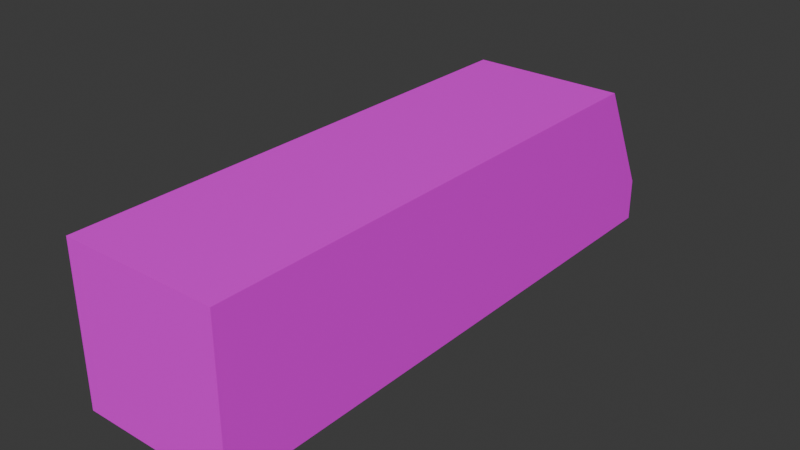 # Source: train_engine.blend  (saved by Blender 4.2.66; exported with 4.5.12 LTS)
import bpy
from mathutils import Matrix  # noqa: F401  (used for matrix-valued properties, if any)

bpy.ops.wm.read_factory_settings(use_empty=True)
scene = bpy.context.scene
scene.name = 'Scene'

# ---- collections
col_collection = bpy.data.collections.new('Collection'); scene.collection.children.link(col_collection)

# ---- images (referenced by path relative to the original .blend; pixels are not part of the script)
import os
ASSET_DIR = os.environ.get("B2B_ASSET_DIR", "")  # directory of the original .blend (textures are referenced by path, not embedded)
HERE = os.path.dirname(os.path.abspath(__file__))  # packed textures are extracted next to this script under _unpacked/

def load_image(name, relpath, width, height, colorspace="sRGB"):
    """Load a texture the original file referenced (path relative to the .blend, or extracted next to this script)."""
    p = next((c for c in (os.path.join(HERE, relpath), os.path.join(ASSET_DIR, relpath)) if relpath and os.path.exists(c)), "")
    if p:
        img = bpy.data.images.load(p, check_existing=True)
        img.name = name
    else:  # same state as the original file: an image datablock whose file is absent (Cycles renders it pink)
        img = bpy.data.images.new(name, width, height)
        img.source = "FILE"
        img.filepath = "//" + (relpath or name)
    img.colorspace_settings.name = colorspace
    return img
img_tren_jpg = load_image('tren.jpg', 'tren.jpg', 1024, 1024, 'sRGB')

# ---- materials (node trees are filled in below, after node groups)
mat_material_001 = bpy.data.materials.new('Material.001')

# ---- material node trees
mat_material_001.use_nodes = True; mat_material_001.node_tree.nodes.clear()
_N = mat_material_001.node_tree.nodes; _L = mat_material_001.node_tree.links
n0 = _N.new('ShaderNodeBsdfPrincipled'); n0.name = 'Principled BSDF'; n0.location = (10, 300)
n1 = _N.new('ShaderNodeOutputMaterial'); n1.name = 'Material Output'; n1.location = (300, 300)
n2 = _N.new('ShaderNodeTexImage'); n2.name = 'Image Texture'; n2.location = (-324, 160)
n2.image = img_tren_jpg
_L.new(n0.outputs[0], n1.inputs[0])
_L.new(n2.outputs[0], n0.inputs[0])
n1.is_active_output = True

# ---- world
world_world = bpy.data.worlds.new('World'); scene.world = world_world
world_world.use_nodes = True; world_world.node_tree.nodes.clear()
_N = world_world.node_tree.nodes; _L = world_world.node_tree.links
n0 = _N.new('ShaderNodeOutputWorld'); n0.name = 'World Output'; n0.location = (300, 300)
n1 = _N.new('ShaderNodeBackground'); n1.name = 'Background'; n1.location = (10, 300)
n1.inputs[0].default_value = (0.05088, 0.05088, 0.05088, 1.0)
_L.new(n1.outputs[0], n0.inputs[0])
n0.is_active_output = True
world_world.color = (0.05088, 0.05088, 0.05088)
world_world.sun_shadow_jitter_overblur = 0.0

# ---- meshes
me_cube = bpy.data.meshes.new('Cube')
me_cube.from_pydata([(1.0, 1.0, -1.0), (1.0, -0.4633, 1.0), (1.0, -0.4633, -1.0), (-1.0, 1.0, -1.0), (-1.0, -0.4633, 1.0), (-1.0, -0.4633, -1.0), (1.0, 1.0, -0.4515), (1.0, 0.8566, 1.0), (-1.0, 0.8566, 1.0), (-1.0, 1.0, -0.4515)], [], [(5, 4, 8, 9, 3), (2, 1, 4, 5), (3, 0, 2, 5), (7, 8, 4, 1), (0, 6, 7, 1, 2), (8, 7, 6, 9), (3, 9, 6, 0)])
_uv = me_cube.uv_layers.new(name='UVMap')
_uv.uv.foreach_set('vector', [0.7325, 0.7541, 0.5812, 0.7541, 0.5812, 0.414, 0.691, 0.377, 0.7325, 0.377, 0.4706, 0.5153, 0.3193, 0.5153, 0.3193, -2.016e-08, 0.4706, 5.697e-09, 0.5812, -6.102e-09, 0.5812, 0.5153, 0.4706, 0.5153, 0.4706, -2.502e-08, 0.8323, -9.258e-09, 0.8323, 0.5153, 0.7325, 0.5153, 0.7325, -2.632e-08, 0.7325, 0.377, 0.691, 0.377, 0.5812, 0.3401, 0.5812, -6.102e-09, 0.7325, 1.975e-08, 0.1677, 0.5153, 0.1677, -1.536e-08, 0.2779, 3.476e-09, 0.2779, 0.5153, 0.3193, 0.5153, 0.2779, 0.5153, 0.2779, 3.476e-09, 0.3193, 1.056e-08])
me_cube.materials.append(mat_material_001)
me_cube.use_mirror_vertex_groups = False
me_cube.update()

# ---- objects
ob_cube = bpy.data.objects.new('Cube', me_cube)

# ---- transforms, parenting, visibility, modifiers, constraints
ob_cube.location = (0.0, 0.0, 0.0)
ob_cube.scale = (1.0, 5.0, 1.0)
ob_cube.lock_rotations_4d = False
ob_cube.empty_display_type = 'ARROWS'
ob_cube.lineart.crease_threshold = 0.0

# ---- collection membership
col_collection.objects.link(ob_cube)

# ---- scene / render settings (as saved in the file)
scene.frame_start = 1; scene.frame_end = 250; scene.frame_set(1)
scene.render.engine = 'BLENDER_EEVEE_NEXT'
bpy.context.view_layer.update()

# ---- added for rendering (the .blend has no active camera and no usable light): camera, sun
cam_auto = bpy.data.cameras.new('AutoCamera')
cam_auto.lens = 50.0
cam_auto.sensor_width = 36.0
cam_auto.clip_end = 1000.0
ob_auto_camera = bpy.data.objects.new('AutoCamera', cam_auto)
scene.collection.objects.link(ob_auto_camera)
ob_auto_camera.location = (7.25758, -7.36732, 5.80606)
ob_auto_camera.rotation_euler = (1.09748, -7.21219e-08, 0.694738)
scene.camera = ob_auto_camera
light_auto_sun = bpy.data.lights.new('AutoSun', 'SUN')
light_auto_sun.energy = 3.0
light_auto_sun.angle = 0.0523599
ob_auto_sun = bpy.data.objects.new('AutoSun', light_auto_sun)
scene.collection.objects.link(ob_auto_sun)
ob_auto_sun.rotation_euler = (0.872665, 0.174533, 0.523599)
bpy.context.view_layer.update()
